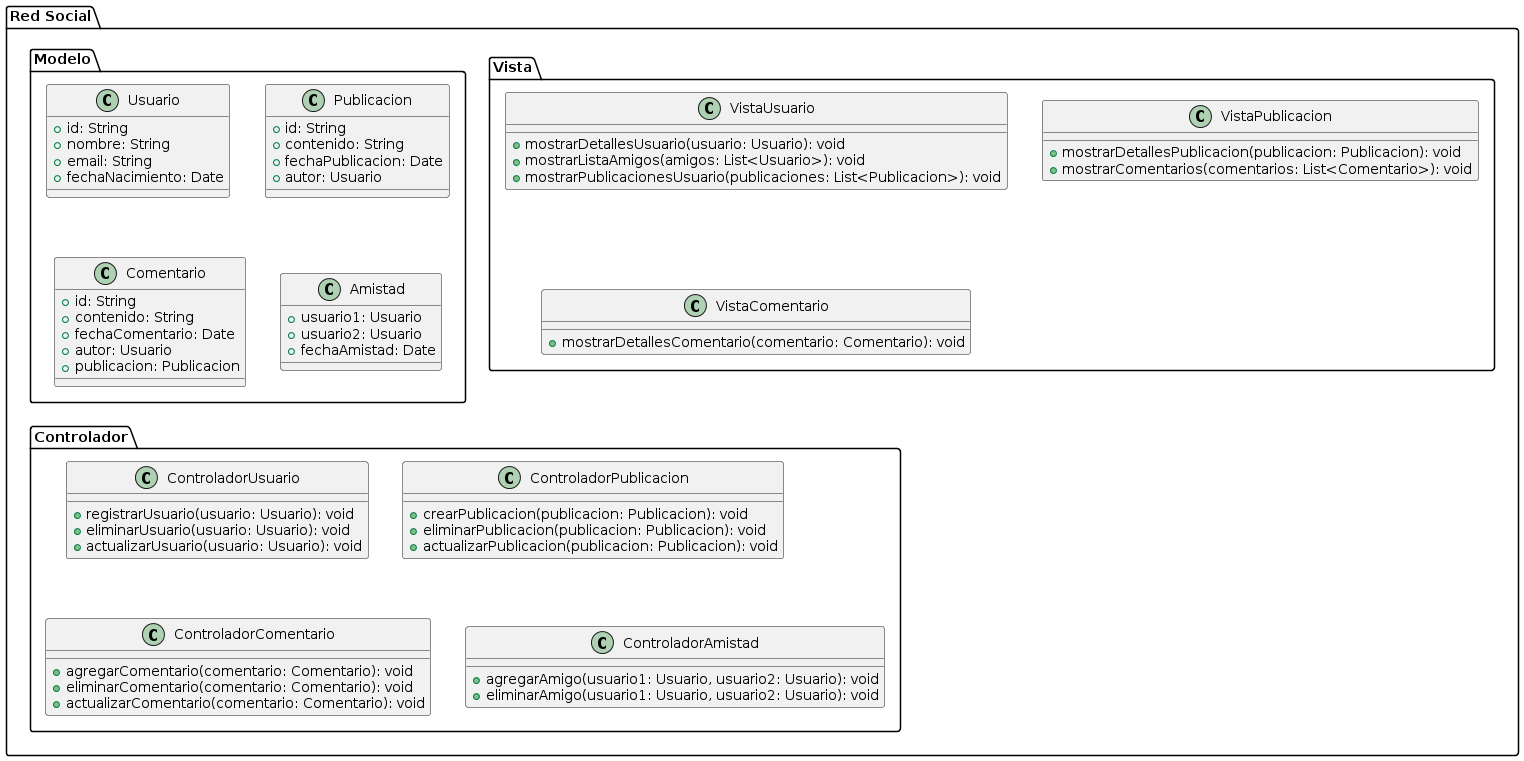

The diagram above was rendered by PlantUML. Its source (embedded in the PNG):
@startuml
package "Red Social" {

    package "Modelo" {
        class Usuario {
            +id: String
            +nombre: String
            +email: String
            +fechaNacimiento: Date
        }

        class Publicacion {
            +id: String
            +contenido: String
            +fechaPublicacion: Date
            +autor: Usuario
        }

        class Comentario {
            +id: String
            +contenido: String
            +fechaComentario: Date
            +autor: Usuario
            +publicacion: Publicacion
        }

        class Amistad {
            +usuario1: Usuario
            +usuario2: Usuario
            +fechaAmistad: Date
        }
    }

    package "Vista" {
        class VistaUsuario {
            +mostrarDetallesUsuario(usuario: Usuario): void
            +mostrarListaAmigos(amigos: List<Usuario>): void
            +mostrarPublicacionesUsuario(publicaciones: List<Publicacion>): void
        }

        class VistaPublicacion {
            +mostrarDetallesPublicacion(publicacion: Publicacion): void
            +mostrarComentarios(comentarios: List<Comentario>): void
        }

        class VistaComentario {
            +mostrarDetallesComentario(comentario: Comentario): void
        }
    }

    package "Controlador" {
        class ControladorUsuario {
            +registrarUsuario(usuario: Usuario): void
            +eliminarUsuario(usuario: Usuario): void
            +actualizarUsuario(usuario: Usuario): void
        }

        class ControladorPublicacion {
            +crearPublicacion(publicacion: Publicacion): void
            +eliminarPublicacion(publicacion: Publicacion): void
            +actualizarPublicacion(publicacion: Publicacion): void
        }

        class ControladorComentario {
            +agregarComentario(comentario: Comentario): void
            +eliminarComentario(comentario: Comentario): void
            +actualizarComentario(comentario: Comentario): void
        }

        class ControladorAmistad {
            +agregarAmigo(usuario1: Usuario, usuario2: Usuario): void
            +eliminarAmigo(usuario1: Usuario, usuario2: Usuario): void
        }
    }
}
@enduml